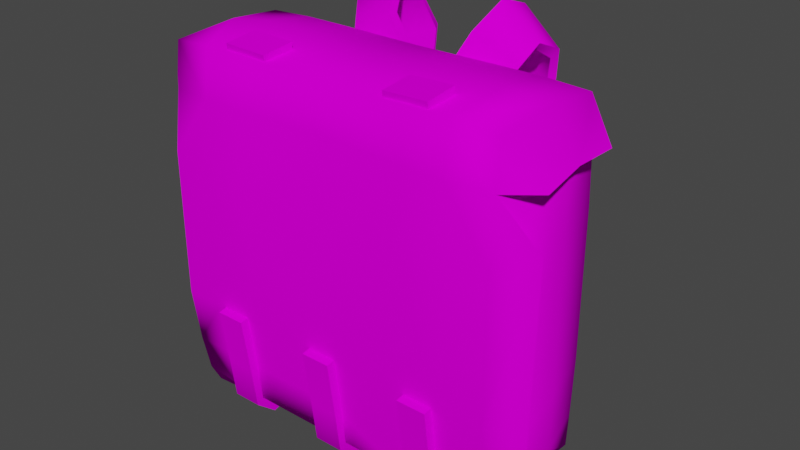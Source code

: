 # Source: prop-knapsack.blend  (saved by Blender 3.6.11; exported with 4.5.12 LTS)
import bpy
from mathutils import Matrix  # noqa: F401  (used for matrix-valued properties, if any)

bpy.ops.wm.read_factory_settings(use_empty=True)
scene = bpy.context.scene
scene.name = 'Scene'

# ---- collections
col_collection = bpy.data.collections.new('Collection'); scene.collection.children.link(col_collection)

# ---- images (referenced by path relative to the original .blend; pixels are not part of the script)
import os
ASSET_DIR = os.environ.get("B2B_ASSET_DIR", "")  # directory of the original .blend (textures are referenced by path, not embedded)
HERE = os.path.dirname(os.path.abspath(__file__))  # packed textures are extracted next to this script under _unpacked/

def load_image(name, relpath, width, height, colorspace="sRGB"):
    """Load a texture the original file referenced (path relative to the .blend, or extracted next to this script)."""
    p = next((c for c in (os.path.join(HERE, relpath), os.path.join(ASSET_DIR, relpath)) if relpath and os.path.exists(c)), "")
    if p:
        img = bpy.data.images.load(p, check_existing=True)
        img.name = name
    else:  # same state as the original file: an image datablock whose file is absent (Cycles renders it pink)
        img = bpy.data.images.new(name, width, height)
        img.source = "FILE"
        img.filepath = "//" + (relpath or name)
    img.colorspace_settings.name = colorspace
    return img
img_cloth_2_png = load_image('cloth-2.png', 'cloth-2.png', 1024, 1024, 'sRGB')
img_leather_strip_png = load_image('leather-strip.png', 'leather-strip.png', 1024, 1024, 'sRGB')
img_metal_light_png = load_image('metal-light.png', 'metal-light.png', 1024, 1024, 'sRGB')

# ---- materials (node trees are filled in below, after node groups)
mat_fabric_2 = bpy.data.materials.new('fabric 2')
mat_fabric_2.alpha_threshold = 0.0
mat_fabric_2.use_backface_culling = True
mat_fabric_2.roughness = 0.5
mat_fabric_2.line_color = (0.0, 0.0, 0.0, 1.0)
mat_leather = bpy.data.materials.new('leather')
mat_leather.alpha_threshold = 0.0
mat_leather.use_backface_culling = True
mat_leather.roughness = 0.5
mat_leather.line_color = (0.0, 0.0, 0.0, 1.0)
mat_metal = bpy.data.materials.new('metal')
mat_metal.alpha_threshold = 0.0
mat_metal.use_backface_culling = True
mat_metal.roughness = 0.5
mat_metal.line_color = (0.0, 0.0, 0.0, 1.0)

# ---- material node trees
mat_fabric_2.use_nodes = True; mat_fabric_2.node_tree.nodes.clear()
_N = mat_fabric_2.node_tree.nodes; _L = mat_fabric_2.node_tree.links
n0 = _N.new('ShaderNodeOutputMaterial'); n0.name = 'Material Output'; n0.location = (300, 300)
n1 = _N.new('ShaderNodeBsdfPrincipled'); n1.name = 'Principled BSDF'; n1.location = (10, 300)
n1.distribution = 'GGX'
n1.subsurface_method = 'RANDOM_WALK_SKIN'
n1.inputs[2].default_value = 1.0
n1.inputs[3].default_value = 1.45
n1.inputs[13].default_value = 0.0
n1.inputs[27].default_value = (0.0, 0.0, 0.0, 1.0)
n1.inputs[28].default_value = 1.0
n2 = _N.new('ShaderNodeTexImage'); n2.name = 'Image Texture'; n2.location = (-280, 280)
n2.image = img_cloth_2_png
_L.new(n1.outputs[0], n0.inputs[0])
_L.new(n2.outputs[0], n1.inputs[0])
n0.is_active_output = True
mat_leather.use_nodes = True; mat_leather.node_tree.nodes.clear()
_N = mat_leather.node_tree.nodes; _L = mat_leather.node_tree.links
n0 = _N.new('ShaderNodeOutputMaterial'); n0.name = 'Material Output'; n0.location = (300, 300)
n1 = _N.new('ShaderNodeBsdfPrincipled'); n1.name = 'Principled BSDF'; n1.location = (10, 300)
n1.distribution = 'GGX'
n1.subsurface_method = 'RANDOM_WALK_SKIN'
n1.inputs[2].default_value = 1.0
n1.inputs[3].default_value = 1.45
n1.inputs[13].default_value = 0.0
n1.inputs[27].default_value = (0.0, 0.0, 0.0, 1.0)
n1.inputs[28].default_value = 1.0
n2 = _N.new('ShaderNodeTexImage'); n2.name = 'Image Texture'; n2.location = (-280, 280)
n2.image = img_leather_strip_png
_L.new(n1.outputs[0], n0.inputs[0])
_L.new(n2.outputs[0], n1.inputs[0])
n0.is_active_output = True
mat_metal.use_nodes = True; mat_metal.node_tree.nodes.clear()
_N = mat_metal.node_tree.nodes; _L = mat_metal.node_tree.links
n0 = _N.new('ShaderNodeOutputMaterial'); n0.name = 'Material Output'; n0.location = (300, 300)
n1 = _N.new('ShaderNodeBsdfPrincipled'); n1.name = 'Principled BSDF'; n1.location = (10, 300)
n1.distribution = 'GGX'
n1.subsurface_method = 'RANDOM_WALK_SKIN'
n1.inputs[2].default_value = 1.0
n1.inputs[3].default_value = 1.45
n1.inputs[13].default_value = 0.0
n1.inputs[27].default_value = (0.0, 0.0, 0.0, 1.0)
n1.inputs[28].default_value = 1.0
n2 = _N.new('ShaderNodeTexImage'); n2.name = 'Image Texture'; n2.location = (-280, 280)
n2.image = img_metal_light_png
_L.new(n1.outputs[0], n0.inputs[0])
_L.new(n2.outputs[0], n1.inputs[0])
n0.is_active_output = True

# ---- world
world_world = bpy.data.worlds.new('World'); scene.world = world_world
world_world.use_nodes = True; world_world.node_tree.nodes.clear()
_N = world_world.node_tree.nodes; _L = world_world.node_tree.links
n0 = _N.new('ShaderNodeOutputWorld'); n0.name = 'World Output'; n0.location = (300, 300)
n1 = _N.new('ShaderNodeBackground'); n1.name = 'Background'; n1.location = (10, 300)
n1.inputs[0].default_value = (0.05088, 0.05088, 0.05088, 1.0)
_L.new(n1.outputs[0], n0.inputs[0])
n0.is_active_output = True
world_world.color = (0.05088, 0.05088, 0.05088)
world_world.use_sun_shadow = False
world_world.sun_shadow_jitter_overblur = 0.0

# ---- meshes
me_prop_knapsack = bpy.data.meshes.new('prop-knapsack')
me_prop_knapsack.from_pydata([(-0.4, -0.15, 0.4), (0.4, -0.15, 0.4), (-0.4, -0.161, 0.3), (0.4, -0.161, 0.3), (-0.4673, -0.1064, 0.3), (-0.4543, 0.1191, 0.3065), (0.4673, -0.1064, 0.3), (0.4543, 0.1191, 0.3065), (0.4469, -0.07479, -0.3953), (-0.4492, -0.08081, 0.1645), (0.4492, -0.08081, 0.1645), (-0.4, -0.117, -0.4459), (0.4, -0.117, -0.4459), (-0.4469, -0.07479, -0.3953), (-0.4, -0.008728, -0.4128), (0.4, -0.008728, -0.4128), (-0.4398, 0.001658, 0.3), (0.4613, -0.001892, 0.3154), (-0.4, 0.001658, 0.4096), (0.4, 0.001658, 0.4096), (-0.4613, -0.001892, 0.3154), (0.4398, 0.001658, 0.3), (-0.4463, -0.09005, -0.3087), (-0.4398, 0.001658, -0.3087), (0.4398, 0.001658, -0.3087), (0.4463, -0.09005, -0.3087), (0.4, -0.161, -0.3087), (-0.4, -0.161, -0.3087), (0.4, -0.1794, 0.1645), (0.4, -0.1794, -0.1753), (0.4398, 0.001658, 0.1645), (0.4398, 0.001658, -0.1753), (-0.4, -0.1794, -0.1753), (-0.4, -0.1794, 0.1645), (0.4514, -0.09703, -0.1753), (-0.4398, 0.001658, 0.1645), (-0.4398, 0.001658, -0.1753), (-0.4514, -0.09703, -0.1753), (-0.3021, -0.1737, 0.3016), (-0.3021, -0.15, -0.4), (-0.3021, 0.1651, -0.1753), (-0.3021, -0.1589, 0.4093), (-0.3021, 0.1574, -0.3087), (-0.3021, -0.1921, 0.1654), (-0.3021, -0.1794, -0.1753), (-0.3021, 0.1651, 0.1645), (-0.3021, 0.1574, 0.3), (-0.3021, -0.161, -0.3087), (-0.3021, 0.001667, 0.4224), (-0.3228, -0.008728, -0.4083), (-0.3228, -0.117, -0.4414), (0.2994, 0.1651, 0.1645), (0.2994, 0.1574, 0.3), (0.2994, 0.1651, -0.1753), (0.2994, -0.1589, 0.4093), (0.2994, 0.1574, -0.3087), (0.2994, -0.161, -0.3087), (0.2994, -0.1921, 0.1654), (0.3201, -0.008728, -0.4083), (0.3201, -0.117, -0.4414), (0.2994, 0.001667, 0.4224), (0.2994, -0.15, -0.4), (0.2994, -0.1737, 0.3016), (0.2994, -0.1794, -0.1753), (0.1994, 0.1651, 0.1645), (0.1994, 0.1651, -0.1753), (0.2083, -0.004274, -0.3995), (0.1994, -0.1589, 0.4093), (0.2083, -0.1125, -0.4325), (0.1994, 0.1574, -0.3087), (0.1994, -0.161, -0.3087), (0.1994, -0.1921, 0.1654), (0.1994, -0.15, -0.4), (0.1994, 0.001667, 0.4224), (0.1994, -0.1794, -0.1753), (0.1994, -0.1737, 0.3016), (0.1994, 0.1574, 0.3), (-0.1979, 0.001667, 0.4224), (-0.1979, -0.1794, -0.1753), (-0.1979, 0.1574, 0.3), (-0.2067, -0.004274, -0.3995), (-0.1979, -0.1737, 0.3016), (-0.1979, 0.1651, 0.1645), (-0.1979, 0.1651, -0.1753), (-0.1979, -0.15, -0.4), (-0.1979, -0.1589, 0.4093), (-0.2067, -0.1125, -0.4325), (-0.1979, 0.1574, -0.3087), (-0.1979, -0.161, -0.3087), (-0.1979, -0.1921, 0.1654), (0.0007706, 0.1574, 0.3), (0.0007705, 0.001658, 0.4096), (0.0007705, -0.1794, -0.1753), (0.0007705, -0.161, 0.3), (0.0007705, 0.1651, 0.1645), (0.0007705, 0.1651, -0.1753), (0.0007705, -0.15, 0.4), (0.0007705, 0.1574, -0.3087), (0.0007705, -0.161, -0.3087), (0.0007705, -0.1794, 0.1645), (-0.3883, -0.1514, -0.3884), (-0.3766, 0.1519, -0.3767), (-0.3766, 0.1266, -0.4), (-0.4062, 0.127, -0.3858), (-0.3766, 0.1517, 0.3767), (-0.4015, 0.1264, 0.399), (0.3883, -0.1514, -0.3884), (0.4, 0.1269, 0.399), (0.3766, 0.1517, 0.3767), (-0.3766, 0.1574, 0.3), (-0.406, 0.134, 0.3), (0.406, 0.134, 0.3), (0.3766, 0.1574, 0.3), (0.3766, 0.1266, -0.4), (0.3766, 0.1519, -0.3767), (0.4062, 0.127, -0.3858), (-0.4061, 0.1336, -0.3087), (-0.3766, 0.1574, -0.3087), (0.4061, 0.1336, -0.3087), (0.3766, 0.1574, -0.3087), (-0.3766, 0.1651, 0.1645), (-0.4057, 0.1416, 0.1645), (-0.4058, 0.1414, -0.1753), (-0.3766, 0.1651, -0.1753), (0.4057, 0.1416, 0.1645), (0.3766, 0.1651, 0.1645), (0.3766, 0.1651, -0.1753), (0.4058, 0.1414, -0.1753), (-0.3021, 0.1269, 0.4035), (-0.3021, 0.1517, 0.3767), (-0.3021, 0.1519, -0.3767), (-0.3021, 0.1266, -0.4), (0.2994, 0.1517, 0.3767), (0.2994, 0.1269, 0.4035), (0.2994, 0.1266, -0.4), (0.2994, 0.1519, -0.3767), (0.1994, 0.1517, 0.3767), (0.1994, 0.1269, 0.4035), (0.1994, 0.1266, -0.4), (0.1994, 0.1519, -0.3767), (-0.1979, 0.1269, 0.4035), (-0.1979, 0.1517, 0.3767), (-0.1979, 0.1519, -0.3767), (-0.1979, 0.1266, -0.4), (0.0007706, 0.1517, 0.3767), (0.0007706, 0.1267, 0.4015), (0.0007705, 0.1519, -0.3767), (0.0007705, 0.1266, -0.4), (0.0007705, -0.15, -0.4), (0.0007706, -0.004274, -0.3995), (0.0007706, -0.1125, -0.4284), (0.03504, -0.1794, -0.1753), (-0.0335, -0.1794, -0.1753), (0.03504, -0.1608, -0.3088), (-0.0335, -0.1608, -0.3088), (0.03504, -0.1506, -0.4), (-0.0335, -0.1506, -0.4), (0.03504, -0.1135, -0.4273), (-0.0335, -0.1135, -0.4273), (0.03504, -0.0002086, -0.3993), (-0.0335, -0.0002086, -0.3993), (0.03504, 0.05965, -0.4146), (-0.0335, 0.05965, -0.4146), (0.01816, 0.09174, -0.438), (-0.01662, 0.09174, -0.438), (0.03504, -0.1992, -0.1781), (-0.0335, -0.1992, -0.1781), (0.03504, -0.1807, -0.3112), (-0.0335, -0.1807, -0.3112), (0.03504, -0.1679, -0.4101), (-0.0335, -0.1679, -0.4101), (0.03504, -0.1174, -0.4469), (-0.0335, -0.1174, -0.4469), (0.03504, 0.00198, -0.4192), (-0.0335, 0.00198, -0.4192), (0.03504, 0.0504, -0.4323), (-0.0335, 0.0504, -0.4323), (0.01816, 0.08059, -0.4546), (-0.01662, 0.08059, -0.4546), (-0.0374, -0.002608, -0.4269), (0.03668, -0.002608, -0.4269), (-0.04447, -0.01261, -0.4272), (0.04375, -0.01261, -0.4272), (-0.0374, -0.01423, -0.4154), (0.03668, -0.01423, -0.4154), (-0.0374, 0.02425, -0.4037), (0.03668, 0.02425, -0.4037), (-0.04447, 0.02097, -0.3988), (0.04375, 0.02097, -0.3988), (-0.0374, 0.01632, -0.3935), (0.03668, 0.01632, -0.3935), (0.008236, 0.02073, -0.4081), (-0.0003589, 0.01537, -0.4045), (-0.0003589, 0.0261, -0.4116), (-0.008954, 0.02073, -0.4081), (0.008187, 0.0007426, -0.4381), (-0.0003589, -0.004772, -0.4344), (-0.0003589, 0.006286, -0.4417), (-0.008905, 0.0007426, -0.4381), (-0.0003589, -0.002409, -0.4432), (0.2496, -0.002409, -0.4432), (0.2411, 0.0007426, -0.4381), (0.2496, 0.006286, -0.4417), (0.2496, -0.004772, -0.4344), (0.2582, 0.0007426, -0.4381), (0.241, 0.02073, -0.4081), (0.2496, 0.0261, -0.4116), (0.2496, 0.01537, -0.4045), (0.2582, 0.02073, -0.4081), (0.2867, 0.01632, -0.3935), (0.2126, 0.01632, -0.3935), (0.2938, 0.02097, -0.3988), (0.2055, 0.02097, -0.3988), (0.2867, 0.02425, -0.4037), (0.2126, 0.02425, -0.4037), (0.2867, -0.01423, -0.4154), (0.2126, -0.01423, -0.4154), (0.2938, -0.01261, -0.4272), (0.2055, -0.01261, -0.4272), (0.2867, -0.002608, -0.4269), (0.2126, -0.002608, -0.4269), (0.2334, 0.08059, -0.4546), (0.2682, 0.08059, -0.4546), (0.2165, 0.0504, -0.4323), (0.285, 0.0504, -0.4323), (0.2165, 0.00198, -0.4192), (0.285, 0.00198, -0.4192), (0.2165, -0.1174, -0.4531), (0.2165, 0.05965, -0.4146), (0.285, 0.05965, -0.4146), (0.2165, -0.0002086, -0.3993), (0.285, -0.0002086, -0.3993), (0.2165, -0.1135, -0.4335), (0.285, -0.1163, -0.4373), (0.2165, -0.1506, -0.4), (0.285, -0.1506, -0.4), (0.2165, -0.1608, -0.3088), (0.285, -0.1608, -0.3088), (0.2165, -0.1794, -0.1753), (0.285, -0.1794, -0.1753), (0.285, -0.1202, -0.4569), (0.2165, -0.1679, -0.4101), (0.285, -0.1679, -0.4101), (0.2165, -0.1807, -0.3112), (0.285, -0.1807, -0.3112), (0.2165, -0.1992, -0.1781), (0.285, -0.1992, -0.1781), (0.2334, 0.09174, -0.438), (0.2682, 0.09174, -0.438), (-0.2496, -0.002409, -0.4432), (-0.2411, 0.0007426, -0.4381), (-0.2496, 0.006286, -0.4417), (-0.2496, -0.004772, -0.4344), (-0.2582, 0.0007426, -0.4381), (-0.241, 0.02073, -0.4081), (-0.2496, 0.0261, -0.4116), (-0.2496, 0.01537, -0.4045), (-0.2582, 0.02073, -0.4081), (-0.2867, 0.01632, -0.3935), (-0.2126, 0.01632, -0.3935), (-0.2938, 0.02097, -0.3988), (-0.2055, 0.02097, -0.3988), (-0.2867, 0.02425, -0.4037), (-0.2126, 0.02425, -0.4037), (-0.2867, -0.01423, -0.4154), (-0.2126, -0.01423, -0.4154), (-0.2938, -0.01261, -0.4272), (-0.2055, -0.01261, -0.4272), (-0.2867, -0.002608, -0.4269), (-0.2126, -0.002608, -0.4269), (-0.2334, 0.08059, -0.4546), (-0.2682, 0.08059, -0.4546), (-0.2165, 0.0504, -0.4323), (-0.285, 0.0504, -0.4323), (-0.2165, 0.00198, -0.4192), (-0.285, 0.00198, -0.4192), (-0.2165, -0.1174, -0.4531), (-0.2165, 0.05965, -0.4146), (-0.285, 0.05965, -0.4146), (-0.2165, -0.0002086, -0.3993), (-0.285, -0.0002086, -0.3993), (-0.2165, -0.1135, -0.4335), (-0.285, -0.1163, -0.4373), (-0.2165, -0.1506, -0.4), (-0.285, -0.1506, -0.4), (-0.2165, -0.1608, -0.3088), (-0.285, -0.1608, -0.3088), (-0.2165, -0.1794, -0.1753), (-0.285, -0.1794, -0.1753), (-0.285, -0.1202, -0.4569), (-0.2165, -0.1679, -0.4101), (-0.285, -0.1679, -0.4101), (-0.2165, -0.1807, -0.3112), (-0.285, -0.1807, -0.3112), (-0.2165, -0.1992, -0.1781), (-0.285, -0.1992, -0.1781), (-0.2334, 0.09174, -0.438), (-0.2682, 0.09174, -0.438), (0.2494, -0.07606, 0.4128), (0.1478, -0.07526, 0.409), (0.2491, -0.1526, 0.4047), (0.1475, -0.1518, 0.4009), (0.2486, -0.07816, 0.4327), (0.147, -0.07735, 0.4289), (0.2483, -0.1547, 0.4246), (0.1467, -0.1539, 0.4208), (-0.2494, -0.07606, 0.4128), (-0.1478, -0.07526, 0.409), (-0.2491, -0.1526, 0.4047), (-0.1475, -0.1518, 0.4009), (-0.2486, -0.07816, 0.4327), (-0.147, -0.07735, 0.4289), (-0.2483, -0.1547, 0.4246), (-0.1467, -0.1539, 0.4208), (0.03504, -0.0002086, -0.3993), (-0.0335, -0.0002086, -0.3993), (0.03504, 0.05965, -0.399), (-0.0335, 0.05965, -0.399), (0.2165, 0.05965, -0.399), (0.285, 0.05965, -0.399), (0.2165, -0.0002086, -0.3993), (0.285, -0.0002086, -0.3993), (-0.2165, 0.05965, -0.399), (-0.285, 0.05965, -0.399), (-0.2165, -0.0002086, -0.3993), (-0.285, -0.0002086, -0.3993), (0.285, 0.1189, -0.4146), (0.2165, 0.1189, -0.4146), (-0.0335, 0.1189, -0.4146), (0.03504, 0.1189, -0.4146), (-0.285, 0.1189, -0.4146), (-0.2165, 0.1189, -0.4146), (0.285, 0.1189, -0.399), (0.2165, 0.1189, -0.399), (-0.0335, 0.1189, -0.399), (0.03504, 0.1189, -0.399), (-0.285, 0.1189, -0.399), (-0.2165, 0.1189, -0.399), (-0.1102, 0.1592, 0.2334), (-0.1102, 0.1791, 0.2334), (0.0007706, 0.1575, 0.2792), (0.1118, 0.1597, 0.2334), (0.0007706, 0.1628, 0.0665), (0.1118, 0.1797, 0.2334), (0.0007706, 0.1828, 0.0665), (-0.1035, 0.1615, 0.4424), (-0.0986, 0.1799, 0.4383), (-0.203, 0.1905, 0.3821), (-0.2088, 0.1719, 0.3863), (-0.1176, 0.3419, 0.3724), (-0.1082, 0.3242, 0.3677), (-0.2157, 0.2673, 0.3362), (-0.2254, 0.2852, 0.3409), (-0.1066, 0.2973, 0.1198), (-0.09856, 0.2799, 0.125), (-0.2094, 0.2218, 0.1164), (-0.2176, 0.2388, 0.1112), (-0.09304, 0.2802, -0.14), (-0.1271, 0.2671, -0.1787), (-0.121, 0.2486, -0.1742), (-0.08668, 0.2618, -0.1355), (-0.2034, 0.2177, -0.1363), (-0.1666, 0.232, -0.1747), (-0.1728, 0.2504, -0.1792), (-0.2098, 0.2361, -0.1407), (-0.1385, 0.2914, 0.477), (-0.1339, 0.2201, 0.5007), (-0.122, 0.2262, 0.484), (-0.1258, 0.2836, 0.4592), (-0.2186, 0.2135, 0.4171), (-0.2241, 0.2608, 0.3889), (-0.2318, 0.2072, 0.4343), (-0.2369, 0.2717, 0.4076), (-0.1203, 0.2507, -0.1151), (-0.1707, 0.2317, -0.1154), (-0.1194, 0.2495, -0.1721), (-0.1699, 0.2309, -0.1729), (-0.1133, 0.232, -0.1147), (-0.1637, 0.213, -0.1151), (-0.1125, 0.231, -0.1756), (-0.1631, 0.2124, -0.1763), (-0.1804, 0.2548, -0.2416), (-0.1299, 0.2735, -0.241), (-0.1735, 0.2362, -0.2441), (-0.123, 0.2549, -0.2435), (-0.1851, 0.2646, -0.3351), (-0.1341, 0.2817, -0.3327), (-0.1794, 0.2466, -0.3284), (-0.1284, 0.2637, -0.326), (-0.175, 0.225, -0.4055), (-0.1226, 0.2365, -0.4104), (-0.1715, 0.217, -0.3875), (-0.1191, 0.2285, -0.3924), (-0.1634, 0.1296, -0.4393), (-0.1122, 0.1434, -0.4485), (-0.1598, 0.1292, -0.4196), (-0.1086, 0.143, -0.4288), (-0.1543, 0.02346, -0.4192), (-0.1004, 0.02355, -0.4197), (-0.1541, 0.023, -0.3992), (-0.1002, 0.02309, -0.3997), (-0.1542, -0.01132, -0.3973), (-0.1004, -0.01122, -0.3978), (0.0007706, 0.1775, 0.2792), (0.1118, 0.1592, 0.2334), (0.1118, 0.1791, 0.2334), (0.1051, 0.1615, 0.4424), (0.1001, 0.1799, 0.4383), (0.2045, 0.1905, 0.3821), (0.2103, 0.1719, 0.3863), (0.1192, 0.3419, 0.3724), (0.1097, 0.3242, 0.3677), (0.2172, 0.2673, 0.3362), (0.2269, 0.2852, 0.3409), (0.1081, 0.2973, 0.1198), (0.1001, 0.2799, 0.125), (0.211, 0.2218, 0.1164), (0.2191, 0.2388, 0.1112), (0.09459, 0.2802, -0.14), (0.1287, 0.2671, -0.1787), (0.1226, 0.2486, -0.1742), (0.08822, 0.2618, -0.1355), (0.205, 0.2177, -0.1363), (0.1682, 0.232, -0.1747), (0.1743, 0.2504, -0.1792), (0.2114, 0.2361, -0.1407), (0.1401, 0.2914, 0.477), (0.1354, 0.2201, 0.5007), (0.1236, 0.2262, 0.484), (0.1273, 0.2836, 0.4592), (0.2201, 0.2135, 0.4171), (0.2257, 0.2608, 0.3889), (0.2333, 0.2072, 0.4343), (0.2385, 0.2717, 0.4076), (0.1219, 0.2507, -0.1151), (0.1723, 0.2317, -0.1154), (0.1209, 0.2495, -0.1721), (0.1714, 0.2309, -0.1729), (0.1148, 0.232, -0.1147), (0.1652, 0.213, -0.1151), (0.1141, 0.231, -0.1756), (0.1646, 0.2124, -0.1763), (0.1819, 0.2548, -0.2416), (0.1314, 0.2735, -0.241), (0.175, 0.2362, -0.2441), (0.1245, 0.2549, -0.2435), (0.1866, 0.2646, -0.3351), (0.1356, 0.2817, -0.3327), (0.1809, 0.2466, -0.3284), (0.1299, 0.2637, -0.326), (0.1765, 0.225, -0.4055), (0.1241, 0.2365, -0.4104), (0.1731, 0.217, -0.3875), (0.1207, 0.2285, -0.3924), (0.165, 0.1296, -0.4393), (0.1137, 0.1434, -0.4485), (0.1613, 0.1292, -0.4196), (0.1101, 0.143, -0.4288), (0.1558, 0.02346, -0.4192), (0.102, 0.02355, -0.4197), (0.1556, 0.023, -0.3992), (0.1018, 0.02309, -0.3997), (0.1558, -0.01132, -0.3973), (0.1019, -0.01122, -0.3978)], [(340, 341)], [(0, 18, 16), (24, 26, 106), (111, 107, 21), (3, 1, 54, 62), (121, 35, 16, 110), (61, 59, 12, 106), (135, 55, 119, 114), (48, 128, 105, 18), (27, 22, 13, 100), (0, 18, 20, 4), (107, 19, 21), (2, 9, 33), (8, 106, 12), (115, 24, 106), (100, 27, 23), (100, 13, 11), (8, 12, 15), (11, 13, 14), (11, 14, 49, 50), (21, 19, 1), (101, 117, 42, 130), (17, 19, 1, 6), (109, 104, 129, 46), (106, 26, 56, 61), (39, 47, 27, 100), (16, 18, 105), (19, 60, 54, 1), (26, 24, 31, 29), (119, 55, 53, 126), (23, 27, 32, 36), (27, 47, 44, 32), (45, 40, 123, 120), (103, 100, 23), (24, 118, 127, 31), (26, 25, 34, 29), (102, 131, 39, 100), (52, 132, 108, 112), (107, 133, 60, 19), (3, 21, 1), (20, 18, 105, 5), (2, 0, 16), (33, 9, 37, 32), (32, 37, 22, 27), (29, 34, 10, 28), (28, 10, 3), (29, 31, 30, 28), (28, 30, 21, 3), (126, 53, 51, 125), (46, 45, 120, 109), (77, 140, 128, 48), (115, 118, 24), (36, 32, 33, 35), (35, 33, 2, 16), (31, 127, 124, 30), (30, 124, 111, 21), (32, 44, 43, 33), (33, 43, 38, 2), (39, 50, 86, 84), (125, 51, 52, 112), (38, 43, 89, 81), (116, 23, 36, 122), (110, 16, 105), (122, 36, 35, 121), (43, 44, 78, 89), (76, 136, 132, 52), (41, 48, 18, 0), (44, 47, 88, 78), (130, 42, 87, 142), (50, 49, 80, 86), (23, 116, 103), (39, 131, 143, 84), (38, 41, 0, 2), (62, 57, 28, 3), (57, 63, 29, 28), (107, 19, 17, 7), (54, 60, 73, 67), (51, 53, 65, 64), (62, 54, 67, 75), (61, 56, 70, 72), (52, 51, 64, 76), (106, 8, 25, 26), (63, 56, 26, 29), (59, 58, 15, 12), (40, 42, 117, 123), (72, 138, 134, 61), (53, 55, 69, 65), (61, 134, 113, 106), (75, 71, 57, 62), (71, 74, 63, 57), (60, 133, 137, 73), (94, 95, 83, 82), (148, 98, 88, 84), (79, 141, 144, 90), (139, 69, 55, 135), (74, 70, 56, 63), (68, 66, 58, 59), (73, 137, 145, 91), (96, 91, 77, 85), (93, 96, 85, 81), (90, 94, 82, 79), (95, 97, 87, 83), (72, 68, 59, 61), (142, 87, 97, 146), (84, 88, 47, 39), (85, 77, 48, 41), (79, 82, 45, 46), (146, 97, 69, 139), (92, 98, 70, 74), (150, 149, 66, 68), (91, 145, 140, 77), (82, 83, 40, 45), (46, 129, 141, 79), (148, 150, 68, 72), (93, 99, 71, 75), (81, 85, 41, 38), (99, 92, 74, 71), (148, 147, 138, 72), (83, 87, 42, 40), (89, 78, 92, 99), (81, 89, 99, 93), (78, 88, 98, 92), (65, 69, 97, 95), (76, 64, 94, 90), (75, 67, 96, 93), (67, 73, 91, 96), (90, 144, 136, 76), (64, 65, 95, 94), (101, 102, 103), (113, 114, 115), (117, 101, 103, 116), (133, 107, 108, 132), (104, 109, 110, 105), (107, 111, 112, 108), (106, 113, 115), (123, 117, 116, 122), (127, 118, 119, 126), (109, 120, 121, 110), (120, 123, 122, 121), (111, 124, 125, 112), (124, 127, 126, 125), (102, 100, 103), (131, 102, 101, 130), (118, 115, 114, 119), (105, 128, 129, 104), (143, 131, 130, 142), (137, 133, 132, 136), (113, 134, 135, 114), (145, 137, 136, 144), (134, 138, 139, 135), (128, 140, 141, 129), (147, 143, 142, 146), (140, 145, 144, 141), (138, 147, 146, 139), (100, 11, 50, 39), (0, 4, 2), (1, 3, 6), (84, 143, 147, 148), (72, 70, 98, 148), (86, 80, 149, 150), (84, 86, 150, 148), (165, 166, 168, 167), (167, 168, 170, 169), (169, 170, 172, 171), (171, 172, 174, 173), (173, 174, 176, 175), (175, 176, 178, 177), (151, 152, 166, 165), (161, 159, 173, 175), (156, 158, 172, 170), (164, 163, 177, 178), (157, 155, 169, 171), (152, 154, 168, 166), (162, 164, 178, 176), (153, 151, 165, 167), (163, 161, 175, 177), (158, 160, 174, 172), (159, 157, 171, 173), (154, 156, 170, 168), (155, 153, 167, 169), (160, 162, 176, 174), (179, 180, 182, 181), (181, 182, 184, 183), (181, 183, 189, 187), (183, 184, 190, 189), (182, 180, 186, 188), (180, 179, 185, 186), (184, 182, 188, 190), (179, 181, 187, 185), (198, 199, 196), (192, 194, 198, 196), (193, 191, 195, 197), (194, 193, 197, 198), (191, 192, 196, 195), (195, 199, 197), (197, 199, 198), (196, 199, 195), (218, 217, 215, 216), (220, 219, 217, 218), (230, 228, 223, 225), (235, 237, 244, 242), (236, 234, 241, 243), (231, 233, 240, 226), (203, 200, 204), (215, 217, 211, 209), (207, 205, 201, 203), (218, 216, 210, 212), (206, 208, 204, 202), (204, 200, 202), (216, 215, 209, 210), (202, 200, 201), (217, 219, 213, 211), (220, 218, 212, 214), (201, 200, 203), (205, 206, 202, 201), (208, 207, 203, 204), (219, 220, 214, 213), (239, 238, 245, 246), (240, 227, 225, 226), (242, 241, 227, 240), (246, 245, 243, 244), (226, 225, 223, 224), (229, 231, 226, 224), (244, 243, 241, 242), (224, 223, 221, 222), (247, 248, 222, 221), (237, 239, 246, 244), (232, 230, 225, 227), (228, 247, 221, 223), (248, 229, 224, 222), (238, 236, 243, 245), (234, 232, 227, 241), (233, 235, 242, 240), (267, 265, 264, 266), (269, 267, 266, 268), (279, 274, 272, 277), (284, 291, 293, 286), (285, 292, 290, 283), (280, 275, 289, 282), (252, 253, 249), (264, 258, 260, 266), (256, 252, 250, 254), (267, 261, 259, 265), (255, 251, 253, 257), (253, 251, 249), (265, 259, 258, 264), (251, 250, 249), (266, 260, 262, 268), (269, 263, 261, 267), (250, 252, 249), (254, 250, 251, 255), (257, 253, 252, 256), (268, 262, 263, 269), (288, 295, 294, 287), (289, 275, 274, 276), (291, 289, 276, 290), (295, 293, 292, 294), (275, 273, 272, 274), (278, 273, 275, 280), (293, 291, 290, 292), (273, 271, 270, 272), (296, 270, 271, 297), (286, 293, 295, 288), (281, 276, 274, 279), (277, 272, 270, 296), (297, 271, 273, 278), (287, 294, 292, 285), (283, 290, 276, 281), (282, 289, 291, 284), (302, 303, 305, 304), (299, 301, 305, 303), (298, 299, 303, 302), (300, 298, 302, 304), (301, 300, 304, 305), (310, 312, 313, 311), (307, 311, 313, 309), (306, 310, 311, 307), (308, 312, 310, 306), (309, 313, 312, 308), (229, 248, 247, 228), (163, 164, 162, 161), (278, 277, 296, 297), (231, 229, 319, 321), (278, 280, 325, 323), (162, 160, 315, 317), (228, 318, 333, 327), (159, 161, 316, 314), (228, 230, 320, 318), (229, 228, 327, 326), (279, 277, 322, 324), (326, 327, 333, 332), (329, 328, 334, 335), (331, 330, 336, 337), (162, 317, 334, 328), (161, 162, 328, 329), (322, 277, 331, 337), (319, 229, 326, 332), (316, 161, 329, 335), (277, 278, 330, 331), (278, 323, 336, 330), (338, 339, 344, 342), (341, 342, 344, 343), (339, 403, 344), (343, 344, 403), (372, 365, 349, 352), (403, 346, 345, 340), (339, 347, 346, 403), (338, 348, 347, 339), (340, 345, 348, 338), (345, 346, 367, 366), (347, 348, 371, 369), (370, 372, 352, 351), (352, 349, 353, 356), (348, 345, 366, 371), (368, 370, 351, 350), (346, 347, 369, 367), (350, 351, 355, 354), (351, 352, 356, 355), (349, 350, 354, 353), (364, 357, 358, 363), (358, 359, 362, 363), (360, 361, 362, 359), (355, 356, 364, 361), (359, 358, 357, 360), (363, 362, 361, 364), (353, 354, 360, 357), (354, 355, 361, 360), (356, 353, 357, 364), (368, 365, 366, 367), (370, 368, 367, 369), (372, 370, 369, 371), (365, 372, 371, 366), (365, 368, 350, 349), (378, 380, 379, 377), (373, 377, 379, 375), (374, 378, 377, 373), (376, 380, 378, 374), (380, 376, 381, 383), (382, 384, 388, 386), (379, 380, 383, 384), (376, 375, 382, 381), (375, 379, 384, 382), (387, 385, 389, 391), (381, 382, 386, 385), (383, 381, 385, 387), (384, 383, 387, 388), (390, 392, 396, 394), (388, 387, 391, 392), (386, 388, 392, 390), (385, 386, 390, 389), (393, 394, 398, 397), (389, 390, 394, 393), (391, 389, 393, 395), (392, 391, 395, 396), (398, 400, 402), (395, 393, 397, 399), (396, 395, 399, 400), (394, 396, 400, 398), (397, 398, 402, 401), (397, 401, 399), (433, 413, 410, 426), (403, 340, 406, 407), (405, 403, 407, 408), (404, 405, 408, 409), (340, 404, 409, 406), (406, 427, 428, 407), (408, 430, 432, 409), (431, 412, 413, 433), (413, 417, 414, 410), (409, 432, 427, 406), (429, 411, 412, 431), (407, 428, 430, 408), (411, 415, 416, 412), (412, 416, 417, 413), (410, 414, 415, 411), (425, 424, 419, 418), (419, 424, 423, 420), (421, 420, 423, 422), (416, 422, 425, 417), (420, 421, 418, 419), (424, 425, 422, 423), (414, 418, 421, 415), (415, 421, 422, 416), (417, 425, 418, 414), (429, 428, 427, 426), (431, 430, 428, 429), (433, 432, 430, 431), (426, 427, 432, 433), (426, 410, 411, 429), (439, 438, 440, 441), (434, 436, 440, 438), (435, 434, 438, 439), (437, 435, 439, 441), (441, 444, 442, 437), (443, 447, 449, 445), (440, 445, 444, 441), (437, 442, 443, 436), (436, 443, 445, 440), (448, 452, 450, 446), (442, 446, 447, 443), (444, 448, 446, 442), (445, 449, 448, 444), (451, 455, 457, 453), (449, 453, 452, 448), (447, 451, 453, 449), (446, 450, 451, 447), (454, 458, 459, 455), (450, 454, 455, 451), (452, 456, 454, 450), (453, 457, 456, 452), (459, 463, 461), (456, 460, 458, 454), (457, 461, 460, 456), (455, 459, 461, 457), (458, 462, 463, 459), (458, 460, 462)])
me_prop_knapsack.polygons.foreach_set('use_smooth', [1, 1, 1, 1, 1, 1, 1, 1, 1, 1, 1, 1, 1, 1, 1, 1, 1, 1, 1, 1, 1, 1, 1, 1, 1, 1, 1, 1, 1, 1, 1, 1, 1, 1, 1, 1, 1, 1, 1, 1, 1, 1, 1, 1, 1, 1, 1, 1, 1, 1, 1, 1, 1, 1, 1, 1, 1, 1, 1, 1, 1, 1, 1, 1, 1, 1, 1, 1, 1, 1, 1, 1, 1, 1, 1, 1, 1, 1, 1, 1, 1, 1, 1, 1, 1, 1, 1, 1, 1, 1, 1, 1, 1, 1, 1, 1, 1, 1, 1, 1, 1, 1, 1, 1, 1, 1, 1, 1, 1, 1, 1, 1, 1, 1, 1, 1, 1, 1, 1, 1, 1, 1, 1, 1, 1, 1, 1, 1, 1, 1, 1, 1, 1, 1, 1, 1, 1, 1, 1, 1, 1, 1, 1, 1, 1, 1, 1, 1, 1, 1, 1, 1, 1, 1, 1, 1, 1, 1, 1, 1, 1, 1, 1, 1, 1, 1, 1, 1, 1, 1, 1, 1, 1, 1, 1, 1, 1, 1, 1, 1, 1, 1, 1, 1, 1, 1, 1, 1, 1, 1, 1, 1, 1, 1, 1, 1, 1, 1, 1, 1, 1, 1, 1, 1, 1, 1, 1, 1, 1, 1, 1, 1, 1, 1, 1, 1, 1, 1, 1, 1, 1, 1, 1, 1, 1, 1, 1, 1, 1, 1, 1, 1, 1, 1, 1, 1, 1, 1, 1, 1, 1, 1, 1, 1, 1, 1, 1, 1, 1, 1, 1, 1, 1, 1, 1, 1, 1, 1, 1, 1, 1, 1, 1, 1, 1, 1, 1, 1, 0, 0, 0, 0, 0, 0, 0, 0, 0, 0, 1, 1, 1, 1, 1, 1, 1, 1, 1, 1, 1, 1, 1, 1, 1, 1, 1, 1, 1, 1, 1, 1, 1, 1, 1, 1, 1, 1, 1, 1, 1, 1, 1, 1, 1, 1, 1, 1, 1, 1, 1, 1, 1, 1, 1, 1, 1, 1, 1, 1, 1, 1, 1, 1, 1, 1, 1, 1, 1, 1, 1, 1, 1, 1, 1, 1, 1, 1, 1, 1, 1, 1, 1, 1, 1, 1, 1, 1, 1, 1, 1, 1, 1, 1, 1, 1, 1, 1, 1, 1, 1, 1, 1, 1, 1, 1, 1, 1, 1, 1, 1, 1, 1, 1, 1, 1, 1, 1, 1, 1, 1, 1, 1, 1, 1, 1, 1, 1, 1, 1, 1, 1, 1, 1, 1, 1, 1, 1, 1, 1, 1, 1, 1, 1, 1, 1, 1])
me_prop_knapsack.polygons.foreach_set('material_index', [0, 0, 0, 0, 0, 0, 0, 0, 0, 0, 0, 0, 0, 0, 0, 0, 0, 0, 0, 0, 0, 0, 0, 0, 0, 0, 0, 0, 0, 0, 0, 0, 0, 0, 0, 0, 0, 0, 0, 0, 0, 0, 0, 0, 0, 0, 0, 0, 0, 0, 0, 0, 0, 0, 0, 0, 0, 0, 0, 0, 0, 0, 0, 0, 0, 0, 0, 0, 0, 0, 0, 0, 0, 0, 0, 0, 0, 0, 0, 0, 0, 0, 0, 0, 0, 0, 0, 0, 0, 0, 0, 0, 0, 0, 0, 0, 0, 0, 0, 0, 0, 0, 0, 0, 0, 0, 0, 0, 0, 0, 0, 0, 0, 0, 0, 0, 0, 0, 0, 0, 0, 0, 0, 0, 0, 0, 0, 0, 0, 0, 0, 0, 0, 0, 0, 0, 0, 0, 0, 0, 0, 0, 0, 0, 0, 0, 0, 0, 0, 0, 0, 0, 0, 0, 0, 0, 0, 0, 0, 0, 1, 1, 1, 1, 1, 1, 1, 1, 1, 1, 1, 1, 1, 1, 1, 1, 1, 1, 1, 1, 2, 2, 2, 2, 2, 2, 2, 2, 2, 2, 2, 2, 2, 2, 2, 2, 2, 2, 1, 1, 1, 1, 2, 2, 2, 2, 2, 2, 2, 2, 2, 2, 2, 2, 2, 2, 1, 1, 1, 1, 1, 1, 1, 1, 1, 1, 1, 1, 1, 1, 1, 1, 2, 2, 1, 1, 1, 1, 2, 2, 2, 2, 2, 2, 2, 2, 2, 2, 2, 2, 2, 2, 1, 1, 1, 1, 1, 1, 1, 1, 1, 1, 1, 1, 1, 1, 1, 1, 1, 1, 1, 1, 1, 1, 1, 1, 1, 1, 1, 1, 1, 1, 1, 1, 1, 1, 1, 1, 1, 1, 1, 1, 1, 1, 1, 1, 1, 1, 1, 1, 1, 1, 1, 1, 1, 1, 1, 1, 1, 1, 1, 1, 1, 1, 1, 1, 1, 1, 1, 1, 1, 1, 1, 1, 1, 1, 1, 1, 1, 1, 1, 1, 1, 1, 1, 1, 1, 1, 1, 1, 1, 1, 1, 1, 1, 1, 1, 1, 1, 1, 1, 1, 1, 1, 1, 1, 1, 1, 1, 1, 1, 1, 1, 1, 1, 1, 1, 1, 1, 1, 1, 1, 1, 1, 1, 1, 1, 1, 1, 1, 1, 1, 1, 1, 1, 1, 1, 1, 1, 1, 1, 1, 1, 1, 1, 1, 1, 1, 1, 1, 1, 1, 1, 1, 1, 1, 1, 1, 1, 1, 1, 1, 1, 1, 1])
_k = set([(151, 165), (152, 166), (161, 162), (161, 329), (162, 328), (165, 166), (165, 167), (166, 168), (167, 169), (168, 170), (169, 171), (170, 172), (171, 173), (172, 174), (173, 175), (174, 176), (175, 177), (176, 178), (177, 178), (221, 222), (221, 223), (222, 224), (223, 225), (224, 226), (225, 227), (226, 240), (227, 241), (228, 229), (228, 327), (229, 326), (238, 245), (239, 246), (240, 242), (241, 243), (242, 244), (243, 245), (244, 246), (245, 246), (270, 271), (270, 272), (271, 273), (272, 274), (273, 275), (274, 276), (275, 289), (276, 290), (277, 278), (277, 331), (278, 330), (287, 294), (288, 295), (289, 291), (290, 292), (291, 293), (292, 294), (293, 295), (294, 295), (326, 327), (326, 332), (327, 333), (328, 329), (328, 334), (329, 335), (330, 331), (330, 336), (331, 337), (338, 348), (339, 344), (339, 347), (340, 345), (340, 403), (340, 406), (342, 344), (343, 344), (345, 366), (346, 367), (346, 403), (347, 369), (348, 371), (349, 353), (349, 365), (350, 354), (350, 368), (351, 355), (351, 370), (352, 356), (352, 372), (353, 357), (354, 360), (355, 361), (356, 364), (357, 358), (358, 363), (359, 360), (359, 362), (361, 362), (363, 364), (365, 366), (367, 368), (369, 370), (371, 372), (373, 377), (374, 378), (375, 382), (376, 381), (377, 378), (377, 379), (378, 380), (379, 384), (380, 383), (381, 385), (382, 386), (383, 387), (384, 388), (385, 389), (386, 390), (387, 391), (388, 392), (389, 393), (390, 394), (391, 395), (392, 396), (393, 397), (394, 398), (395, 399), (396, 400), (397, 401), (398, 402), (403, 407), (404, 409), (405, 408), (406, 427), (407, 428), (408, 430), (409, 432), (410, 414), (410, 426), (411, 415), (411, 429), (412, 416), (412, 431), (413, 417), (413, 433), (414, 418), (415, 421), (416, 422), (417, 425), (418, 419), (419, 424), (420, 421), (420, 423), (422, 423), (424, 425), (426, 427), (428, 429), (430, 431), (432, 433), (434, 438), (435, 439), (436, 443), (437, 442), (438, 439), (438, 440), (439, 441), (440, 445), (441, 444), (442, 446), (443, 447), (444, 448), (445, 449), (446, 450), (447, 451), (448, 452), (449, 453), (450, 454), (451, 455), (452, 456), (453, 457), (454, 458), (455, 459), (456, 460), (457, 461), (458, 462), (459, 463)])
me_prop_knapsack.attributes.new('sharp_edge', 'BOOLEAN', 'EDGE').data.foreach_set('value', [ (min(e.vertices), max(e.vertices)) in _k for e in me_prop_knapsack.edges])
_uv = me_prop_knapsack.uv_layers.new(name='UVMap')
_uv.uv.foreach_set('vector', [1.244, 0.1326, 0.8954, 0.2012, 0.8722, -0.05465, -1.004, -1.154, -1.229, -1.398, -1.092, -1.485, -1.052, -0.01205, -1.062, 0.2014, -1.333, -0.03744, -1.132, 1.08, -1.113, 0.8452, -0.8839, 0.8568, -0.9002, 1.095, 0.5434, -0.2895, 0.8328, -0.3377, 0.8722, -0.05465, 0.5905, -0.02428, 2.056, 0.8878, 2.161, 0.9251, 2.171, 1.058, 2.066, 1.047, -0.6957, -1.121, -0.6955, -1.026, -0.8023, -1.035, -0.7883, -1.112, 0.4225, 0.5002, 0.3958, 0.2325, 0.6066, 0.1896, 0.6442, 0.4791, 1.953, -0.6617, 2.1, -0.7604, 2.225, -0.6239, 2.044, -0.5507, 2.699, -0.9886, 2.699, -0.6806, 2.472, -0.6998, 2.451, -0.9132, -1.062, 0.2014, -1.351, 0.219, -1.333, -0.03744, 1.246, -1.727, 1.568, -1.599, 1.375, -1.471, 2.225, 1.189, 2.066, 1.047, 2.171, 1.058, -0.8263, -1.132, -1.004, -1.154, -1.092, -1.485, 0.6094, -1.516, 0.755, -1.43, 0.5258, -1.173, 2.044, -0.5507, 2.225, -0.6239, 2.171, -0.4932, 2.225, 1.189, 2.171, 1.058, 2.37, 1.083, 2.171, -0.4932, 2.225, -0.6239, 2.37, -0.5183, 2.171, -0.4932, 2.37, -0.5183, 2.377, -0.3658, 2.161, -0.3652, -1.333, -0.03744, -1.351, 0.219, -1.704, 0.1584, 0.308, -1.127, 0.3215, -1.049, 0.2186, -1.038, 0.2147, -1.133, 2.616, -1.35, 2.389, -1.331, 2.389, -1.639, 2.637, -1.563, 0.5142, -0.01704, 0.5315, 0.1337, 0.3855, 0.1565, 0.3671, 0.00272, -1.157, 2.668, -1.156, 2.508, -0.9211, 2.51, -0.9223, 2.725, 0.4874, 2.723, 0.4856, 2.508, 0.7149, 2.506, 0.6621, 2.722, 0.8722, -0.05465, 0.8954, 0.2012, 0.6066, 0.1896, -1.099, 0.4907, -0.8713, 0.5091, -0.8839, 0.8568, -1.113, 0.8452, -1.229, -1.398, -1.004, -1.154, -1.131, -0.9599, -1.456, -1.16, -0.8023, -1.035, -0.6955, -1.026, -0.718, -0.8313, -0.8405, -0.8496, 0.5258, -1.173, 0.755, -1.43, 0.9983, -1.185, 0.6557, -0.9752, 0.7149, 2.506, 0.4856, 2.508, 0.4826, 2.193, 0.7116, 2.19, 0.3349, -0.2584, 0.2449, -0.8421, 0.3634, -0.8616, 0.4736, -0.2784, 0.3456, -1.149, 0.6094, -1.516, 0.5258, -1.173, -1.004, -1.154, -0.851, -1.049, -0.8995, -0.8628, -1.131, -0.9599, 1.953, 1.227, 2.101, 1.325, 1.94, 1.555, 1.77, 1.442, 0.3118, -1.166, 0.2185, -1.181, 0.4132, -1.617, 0.5501, -1.548, -0.8238, 0.01152, -0.8397, 0.1648, -0.9916, 0.1447, -0.9753, -0.005795, -1.062, 0.2014, -0.8488, 0.2412, -0.8713, 0.5091, -1.099, 0.4907, -1.709, -0.07917, -1.333, -0.03744, -1.704, 0.1584, 2.472, -0.6998, 2.699, -0.6806, 2.666, -0.4289, 2.451, -0.4543, 1.244, -0.1035, 1.244, 0.1326, 0.8722, -0.05465, 1.375, -1.471, 1.568, -1.599, 1.94, -0.99, 1.77, -0.8772, 1.77, -0.8772, 1.94, -0.99, 2.1, -0.7604, 1.953, -0.6617, 1.77, 1.442, 1.94, 1.555, 1.568, 2.164, 1.375, 2.036, 1.375, 2.036, 1.568, 2.164, 1.246, 2.292, -1.456, -1.16, -1.131, -0.9599, -1.298, -0.3213, -1.703, -0.4017, -1.703, -0.4017, -1.298, -0.3213, -1.333, -0.03744, -1.709, -0.07917, -0.8405, -0.8496, -0.718, -0.8313, -0.7959, -0.2484, -0.9392, -0.2676, 0.3671, 0.00272, 0.3349, -0.2584, 0.4736, -0.2784, 0.5142, -0.01704, 0.1974, 0.5164, 0.179, 0.2527, 0.3958, 0.2325, 0.4225, 0.5002, -0.8263, -1.132, -0.851, -1.049, -1.004, -1.154, 0.6557, -0.9752, 0.9983, -1.185, 1.23, -0.4226, 0.8328, -0.3377, 0.8328, -0.3377, 1.23, -0.4226, 1.244, -0.1035, 0.8722, -0.05465, -1.131, -0.9599, -0.8995, -0.8628, -1.009, -0.2773, -1.298, -0.3213, -1.298, -0.3213, -1.009, -0.2773, -1.052, -0.01205, -1.333, -0.03744, 0.7116, 2.19, 0.4826, 2.193, 0.4683, 1.402, 0.6987, 1.394, 0.6987, 1.394, 0.4683, 1.402, 0.4567, 1.088, 0.6839, 1.072, 2.056, -0.3282, 2.161, -0.3652, 2.16, -0.1368, 2.06, -0.1177, -0.9392, -0.2676, -0.7959, -0.2484, -0.8238, 0.01152, -0.9753, -0.005795, 0.4567, 1.088, 0.4683, 1.402, 0.2295, 1.408, 0.2219, 1.098, 0.3712, -1.063, 0.5258, -1.173, 0.6557, -0.9752, 0.4228, -0.8757, 0.5905, -0.02428, 0.8722, -0.05465, 0.6066, 0.1896, 0.4228, -0.8757, 0.6557, -0.9752, 0.8328, -0.3377, 0.5434, -0.2895, 0.4683, 1.402, 0.4826, 2.193, 0.2393, 2.195, 0.2295, 1.408, -0.627, 0.02856, -0.6366, 0.1827, -0.8397, 0.1648, -0.8238, 0.01152, 0.4382, 0.8475, 0.4225, 0.5002, 0.6442, 0.4791, 0.6627, 0.8346, 0.4826, 2.193, 0.4856, 2.508, 0.2415, 2.51, 0.2393, 2.195, 0.2147, -1.133, 0.2186, -1.038, 0.06511, -1.035, 0.0644, -1.14, 2.161, -0.3652, 2.377, -0.3658, 2.387, -0.1341, 2.16, -0.1368, 0.5258, -1.173, 0.3712, -1.063, 0.3456, -1.149, 0.4132, -1.617, 0.2185, -1.181, 0.06604, -1.193, 0.1993, -1.702, 0.4567, 1.088, 0.4382, 0.8475, 0.6627, 0.8346, 0.6839, 1.072, -0.9002, 1.095, -0.9091, 1.407, -1.145, 1.401, -1.132, 1.08, -0.9091, 1.407, -0.9192, 2.195, -1.154, 2.193, -1.145, 1.401, 2.42, -1.078, 2.389, -1.331, 2.616, -1.35, 2.636, -1.105, -0.8839, 0.8568, -0.8713, 0.5091, -0.6558, 0.5212, -0.6704, 0.8634, -0.7959, -0.2484, -0.718, -0.8313, -0.5569, -0.8185, -0.6099, -0.2312, -0.9002, 1.095, -0.8839, 0.8568, -0.6704, 0.8634, -0.6752, 1.102, -0.9223, 2.725, -0.9211, 2.51, -0.6876, 2.511, -0.6884, 2.726, -0.8238, 0.01152, -0.7959, -0.2484, -0.6099, -0.2312, -0.627, 0.02856, 2.044, 1.115, 2.225, 1.189, 2.101, 1.325, 1.953, 1.227, -0.9192, 2.195, -0.9211, 2.51, -1.156, 2.508, -1.154, 2.193, 2.161, 0.9251, 2.377, 0.9252, 2.37, 1.083, 2.171, 1.058, 0.2449, -0.8421, 0.2186, -1.038, 0.3215, -1.049, 0.3634, -0.8616, -0.7011, -1.667, -0.5547, -1.186, -0.701, -1.168, -0.8981, -1.592, -0.718, -0.8313, -0.6955, -1.026, -0.5486, -1.028, -0.5569, -0.8185, -0.8981, -1.592, -0.701, -1.168, -0.7936, -1.15, -1.035, -1.518, -0.6752, 1.102, -0.6806, 1.411, -0.9091, 1.407, -0.9002, 1.095, -0.6806, 1.411, -0.6863, 2.197, -0.9192, 2.195, -0.9091, 1.407, -0.8713, 0.5091, -0.8488, 0.2412, -0.6411, 0.2575, -0.6558, 0.5212, -0.2344, -0.2204, -0.2387, -0.8183, 0.07804, -0.8266, 0.1406, -0.2371, -0.2231, 2.727, -0.2233, 2.512, 0.2415, 2.51, 0.2428, 2.725, 0.1617, 0.02349, 0.1736, 0.1777, -0.2317, 0.1947, -0.2326, 0.0404, -0.5518, -1.133, -0.5486, -1.028, -0.6955, -1.026, -0.6957, -1.121, -0.6863, 2.197, -0.6876, 2.511, -0.9211, 2.51, -0.9192, 2.195, 2.16, 0.705, 2.387, 0.7021, 2.377, 0.9252, 2.161, 0.9251, -0.6558, 0.5212, -0.6411, 0.2575, -0.2312, 0.2673, -0.2295, 0.5329, -0.2277, 0.8725, -0.2295, 0.5329, 0.1974, 0.5164, 0.2153, 0.8607, -0.2268, 1.101, -0.2277, 0.8725, 0.2153, 0.8607, 0.2219, 1.098, -0.2326, 0.0404, -0.2344, -0.2204, 0.1406, -0.2371, 0.1617, 0.02349, -0.2387, -0.8183, -0.2419, -1.037, 0.06511, -1.035, 0.07804, -0.8266, 2.06, 0.6857, 2.16, 0.705, 2.161, 0.9251, 2.056, 0.8878, 0.0644, -1.14, 0.06511, -1.035, -0.2419, -1.037, -0.2436, -1.148, 0.2428, 2.725, 0.2415, 2.51, 0.4856, 2.508, 0.4874, 2.723, 0.2153, 0.8607, 0.1974, 0.5164, 0.4225, 0.5002, 0.4382, 0.8475, 0.1617, 0.02349, 0.1406, -0.2371, 0.3349, -0.2584, 0.3671, 0.00272, -0.2436, -1.148, -0.2419, -1.037, -0.5486, -1.028, -0.5518, -1.133, -0.2237, 2.198, -0.2233, 2.512, -0.6876, 2.511, -0.6863, 2.197, 2.158, 0.284, 2.385, 0.284, 2.387, 0.7021, 2.16, 0.705, -0.2295, 0.5329, -0.2312, 0.2673, 0.179, 0.2527, 0.1974, 0.5164, 0.1406, -0.2371, 0.07804, -0.8266, 0.2449, -0.8421, 0.3349, -0.2584, 0.3671, 0.00272, 0.3855, 0.1565, 0.1736, 0.1777, 0.1617, 0.02349, 2.063, 0.284, 2.158, 0.284, 2.16, 0.705, 2.06, 0.6857, -0.2268, 1.101, -0.2256, 1.413, -0.6806, 1.411, -0.6752, 1.102, 0.2219, 1.098, 0.2153, 0.8607, 0.4382, 0.8475, 0.4567, 1.088, -0.2256, 1.413, -0.2237, 2.198, -0.6863, 2.197, -0.6806, 1.411, -0.2585, -1.727, -0.244, -1.203, -0.5547, -1.186, -0.7011, -1.667, 0.07804, -0.8266, 0.06511, -1.035, 0.2186, -1.038, 0.2449, -0.8421, 0.2295, 1.408, 0.2393, 2.195, -0.2237, 2.198, -0.2256, 1.413, 0.2219, 1.098, 0.2295, 1.408, -0.2256, 1.413, -0.2268, 1.101, 0.2393, 2.195, 0.2415, 2.51, -0.2233, 2.512, -0.2237, 2.198, -0.5569, -0.8185, -0.5486, -1.028, -0.2419, -1.037, -0.2387, -0.8183, -0.627, 0.02856, -0.6099, -0.2312, -0.2344, -0.2204, -0.2326, 0.0404, -0.6752, 1.102, -0.6704, 0.8634, -0.2277, 0.8725, -0.2268, 1.101, -0.6704, 0.8634, -0.6558, 0.5212, -0.2295, 0.5329, -0.2277, 0.8725, -0.2326, 0.0404, -0.2317, 0.1947, -0.6366, 0.1827, -0.627, 0.02856, -0.6099, -0.2312, -0.5569, -0.8185, -0.2387, -0.8183, -0.2344, -0.2204, 0.308, -1.127, 0.3118, -1.166, 0.3456, -1.149, -0.7936, -1.15, -0.7883, -1.112, -0.8263, -1.132, 0.3215, -1.049, 0.308, -1.127, 0.3456, -1.149, 0.3712, -1.063, -0.8488, 0.2412, -1.062, 0.2014, -0.9916, 0.1447, -0.8397, 0.1648, 0.5315, 0.1337, 0.5142, -0.01704, 0.5905, -0.02428, 0.6066, 0.1896, -1.062, 0.2014, -1.052, -0.01205, -0.9753, -0.005795, -0.9916, 0.1447, -1.035, -1.518, -0.7936, -1.15, -0.8263, -1.132, 0.3634, -0.8616, 0.3215, -1.049, 0.3712, -1.063, 0.4228, -0.8757, -0.8995, -0.8628, -0.851, -1.049, -0.8023, -1.035, -0.8405, -0.8496, 0.5142, -0.01704, 0.4736, -0.2784, 0.5434, -0.2895, 0.5905, -0.02428, 0.4736, -0.2784, 0.3634, -0.8616, 0.4228, -0.8757, 0.5434, -0.2895, -1.052, -0.01205, -1.009, -0.2773, -0.9392, -0.2676, -0.9753, -0.005795, -1.009, -0.2773, -0.8995, -0.8628, -0.8405, -0.8496, -0.9392, -0.2676, 0.3118, -1.166, 0.6094, -1.516, 0.3456, -1.149, 0.2185, -1.181, 0.3118, -1.166, 0.308, -1.127, 0.2147, -1.133, -0.851, -1.049, -0.8263, -1.132, -0.7883, -1.112, -0.8023, -1.035, 0.6066, 0.1896, 0.3958, 0.2325, 0.3855, 0.1565, 0.5315, 0.1337, 0.06604, -1.193, 0.2185, -1.181, 0.2147, -1.133, 0.0644, -1.14, -0.6411, 0.2575, -0.8488, 0.2412, -0.8397, 0.1648, -0.6366, 0.1827, -0.7936, -1.15, -0.701, -1.168, -0.6957, -1.121, -0.7883, -1.112, -0.2312, 0.2673, -0.6411, 0.2575, -0.6366, 0.1827, -0.2317, 0.1947, -0.701, -1.168, -0.5547, -1.186, -0.5518, -1.133, -0.6957, -1.121, 0.3958, 0.2325, 0.179, 0.2527, 0.1736, 0.1777, 0.3855, 0.1565, -0.244, -1.203, 0.06604, -1.193, 0.0644, -1.14, -0.2436, -1.148, 0.179, 0.2527, -0.2312, 0.2673, -0.2317, 0.1947, 0.1736, 0.1777, -0.5547, -1.186, -0.244, -1.203, -0.2436, -1.148, -0.5518, -1.133, 2.066, -0.4821, 2.171, -0.4932, 2.161, -0.3652, 2.056, -0.3282, 2.699, -0.9886, 2.451, -0.9132, 2.515, -1.077, 2.389, -1.639, 2.573, -1.727, 2.637, -1.563, 0.1993, -1.702, 0.06604, -1.193, -0.244, -1.203, -0.2585, -1.727, -0.6884, 2.726, -0.6876, 2.511, -0.2233, 2.512, -0.2231, 2.727, 2.16, -0.1368, 2.387, -0.1341, 2.385, 0.284, 2.158, 0.284, 2.06, -0.1177, 2.16, -0.1368, 2.158, 0.284, 2.063, 0.284, 0.168, 0.6006, 0.168, 0.6006, 0.168, 0.6006, 0.168, 0.6006, 0.168, 0.6006, 0.168, 0.6006, 0.168, 0.6006, 0.168, 0.6006, 0.168, 0.6006, 0.168, 0.6006, 0.168, 0.6006, 0.168, 0.6006, 0.1999, 0.5626, 0.7901, 0.5626, 0.7901, 0.8469, 0.1999, 0.8469, 0.1999, 0.8469, 0.7901, 0.8469, 0.7901, 0.962, 0.1999, 0.962, 0.1999, 0.962, 0.7901, 0.962, 0.6447, 1.043, 0.3452, 1.043, 0.168, 0.6006, 0.168, 0.6006, 0.168, 0.6006, 0.168, 0.6006, 0.02991, 0.969, 0.0289, 0.8417, 0.1999, 0.8469, 0.1999, 0.962, 0.168, 0.6006, 0.168, 0.6006, 0.168, 0.6006, 0.168, 0.6006, 0.6447, 1.086, 0.3452, 1.086, 0.3452, 1.043, 0.6447, 1.043, 0.168, 0.6006, 0.168, 0.6006, 0.168, 0.6006, 0.168, 0.6006, 0.168, 0.6006, 0.168, 0.6006, 0.168, 0.6006, 0.168, 0.6006, 0.9555, 0.974, 0.804, 1.059, 0.6447, 1.043, 0.7901, 0.962, 0.168, 0.6006, 0.168, 0.6006, 0.168, 0.6006, 0.168, 0.6006, 0.1859, 1.059, 0.03447, 0.974, 0.1999, 0.962, 0.3452, 1.043, 0.947, 0.5803, 0.9611, 0.852, 0.7901, 0.8469, 0.7901, 0.5626, 0.02887, 0.852, 0.0429, 0.5803, 0.1999, 0.5626, 0.1999, 0.8469, 0.168, 0.6006, 0.168, 0.6006, 0.168, 0.6006, 0.168, 0.6006, 0.168, 0.6006, 0.168, 0.6006, 0.168, 0.6006, 0.168, 0.6006, 0.961, 0.8417, 0.96, 0.969, 0.7901, 0.962, 0.7901, 0.8469, 1.216, 0.9002, 1.216, 0.8519, 1.215, 0.8473, 1.215, 0.9048, 0.4801, 0.5207, 0.4801, 0.5782, 0.4795, 0.5736, 0.4795, 0.5253, 0.8218, 0.3608, 0.8188, 0.3593, 0.8029, 0.3503, 0.8032, 0.3504, 0.9236, 0.5253, 0.9236, 0.5736, 0.9216, 0.5736, 0.9216, 0.5253, 0.7224, 1.099, 0.7205, 1.101, 0.71, 1.108, 0.7094, 1.109, 0.8325, 0.8519, 0.8325, 0.9002, 0.8281, 0.9002, 0.8281, 0.8519, 0.9707, 1.05, 0.9737, 1.049, 0.9552, 1.059, 0.9549, 1.059, 0.8652, 0.4125, 0.8672, 0.4139, 0.8542, 0.4043, 0.8548, 0.4047, 0.684, 0.416, 0.6832, 0.4164, 0.6833, 0.4164, 0.7142, 0.4097, 0.7128, 0.4092, 0.7237, 0.4124, 0.7251, 0.4129, 0.7085, 0.8905, 0.71, 0.89, 0.7209, 0.8869, 0.7194, 0.8874, 0.7494, 0.4766, 0.7479, 0.4762, 0.7589, 0.4793, 0.7604, 0.4797, 0.7531, 0.8439, 0.7546, 0.8434, 0.7655, 0.8402, 0.764, 0.8407, 0.8414, 0.9635, 0.841, 0.9652, 0.8421, 0.9642, 1.005, 0.4477, 1.004, 0.4467, 1.004, 0.4484, 0.5262, 0.8191, 0.5262, 0.8191, 0.5269, 0.8195, 0.4801, 0.5207, 0.4801, 0.5782, 0.4795, 0.5736, 0.4795, 0.5253, 1.216, 0.9002, 1.216, 0.8519, 1.215, 0.8473, 1.215, 0.9048, 0.961, 0.8417, 0.96, 0.969, 0.7901, 0.962, 0.7901, 0.8469, 0.168, 0.6006, 0.168, 0.6006, 0.168, 0.6006, 0.168, 0.6006, 0.168, 0.6006, 0.168, 0.6006, 0.168, 0.6006, 0.168, 0.6006, 0.02887, 0.852, 0.0429, 0.5803, 0.1999, 0.5626, 0.1999, 0.8469, 0.5262, 0.8191, 0.5262, 0.8191, 0.5269, 0.8195, 0.9707, 1.05, 0.9737, 1.049, 0.9552, 1.059, 0.9549, 1.059, 0.7142, 0.4097, 0.7128, 0.4092, 0.7237, 0.4124, 0.7251, 0.4129, 0.8218, 0.3608, 0.8188, 0.3593, 0.8029, 0.3503, 0.8032, 0.3504, 0.7085, 0.8905, 0.71, 0.89, 0.7209, 0.8869, 0.7194, 0.8874, 0.8414, 0.9635, 0.841, 0.9652, 0.8421, 0.9642, 0.9236, 0.5253, 0.9236, 0.5736, 0.9216, 0.5736, 0.9216, 0.5253, 1.005, 0.4477, 1.004, 0.4467, 1.004, 0.4484, 0.7224, 1.099, 0.7205, 1.101, 0.71, 1.108, 0.7094, 1.109, 0.8652, 0.4125, 0.8672, 0.4139, 0.8542, 0.4043, 0.8548, 0.4047, 0.684, 0.416, 0.6832, 0.4164, 0.6833, 0.4164, 0.7494, 0.4766, 0.7479, 0.4762, 0.7589, 0.4793, 0.7604, 0.4797, 0.7531, 0.8439, 0.7546, 0.8434, 0.7655, 0.8402, 0.764, 0.8407, 0.8325, 0.8519, 0.8325, 0.9002, 0.8281, 0.9002, 0.8281, 0.8519, 0.168, 0.6006, 0.168, 0.6006, 0.168, 0.6006, 0.168, 0.6006, 0.1999, 0.5626, 0.7901, 0.5626, 0.7901, 0.8469, 0.1999, 0.8469, 0.168, 0.6006, 0.168, 0.6006, 0.168, 0.6006, 0.168, 0.6006, 0.168, 0.6006, 0.168, 0.6006, 0.168, 0.6006, 0.168, 0.6006, 0.1999, 0.8469, 0.7901, 0.8469, 0.7901, 0.962, 0.1999, 0.962, 0.02991, 0.969, 0.0289, 0.8417, 0.1999, 0.8469, 0.1999, 0.962, 0.168, 0.6006, 0.168, 0.6006, 0.168, 0.6006, 0.168, 0.6006, 0.1999, 0.962, 0.7901, 0.962, 0.6447, 1.043, 0.3452, 1.043, 0.6447, 1.086, 0.3452, 1.086, 0.3452, 1.043, 0.6447, 1.043, 0.168, 0.6006, 0.168, 0.6006, 0.168, 0.6006, 0.168, 0.6006, 0.947, 0.5803, 0.9611, 0.852, 0.7901, 0.8469, 0.7901, 0.5626, 0.9555, 0.974, 0.804, 1.059, 0.6447, 1.043, 0.7901, 0.962, 0.1859, 1.059, 0.03447, 0.974, 0.1999, 0.962, 0.3452, 1.043, 0.168, 0.6006, 0.168, 0.6006, 0.168, 0.6006, 0.168, 0.6006, 0.168, 0.6006, 0.168, 0.6006, 0.168, 0.6006, 0.168, 0.6006, 0.168, 0.6006, 0.168, 0.6006, 0.168, 0.6006, 0.168, 0.6006, 0.4801, 0.5207, 0.4795, 0.5253, 0.4795, 0.5736, 0.4801, 0.5782, 1.216, 0.9002, 1.215, 0.9048, 1.215, 0.8473, 1.216, 0.8519, 0.961, 0.8417, 0.7901, 0.8469, 0.7901, 0.962, 0.96, 0.969, 0.168, 0.6006, 0.168, 0.6006, 0.168, 0.6006, 0.168, 0.6006, 0.168, 0.6006, 0.168, 0.6006, 0.168, 0.6006, 0.168, 0.6006, 0.02887, 0.852, 0.1999, 0.8469, 0.1999, 0.5626, 0.0429, 0.5803, 0.5262, 0.8191, 0.5269, 0.8195, 0.5262, 0.8191, 0.9707, 1.05, 0.9549, 1.059, 0.9552, 1.059, 0.9737, 1.049, 0.7142, 0.4097, 0.7251, 0.4129, 0.7237, 0.4124, 0.7128, 0.4092, 0.8218, 0.3608, 0.8032, 0.3504, 0.8029, 0.3503, 0.8188, 0.3593, 0.7085, 0.8905, 0.7194, 0.8874, 0.7209, 0.8869, 0.71, 0.89, 0.8414, 0.9635, 0.8421, 0.9642, 0.841, 0.9652, 0.9236, 0.5253, 0.9216, 0.5253, 0.9216, 0.5736, 0.9236, 0.5736, 1.005, 0.4477, 1.004, 0.4484, 1.004, 0.4467, 0.7224, 1.099, 0.7094, 1.109, 0.71, 1.108, 0.7205, 1.101, 0.8652, 0.4125, 0.8548, 0.4047, 0.8542, 0.4043, 0.8672, 0.4139, 0.684, 0.416, 0.6833, 0.4164, 0.6832, 0.4164, 0.7494, 0.4766, 0.7604, 0.4797, 0.7589, 0.4793, 0.7479, 0.4762, 0.7531, 0.8439, 0.764, 0.8407, 0.7655, 0.8402, 0.7546, 0.8434, 0.8325, 0.8519, 0.8281, 0.8519, 0.8281, 0.9002, 0.8325, 0.9002, 0.168, 0.6006, 0.168, 0.6006, 0.168, 0.6006, 0.168, 0.6006, 0.1999, 0.5626, 0.1999, 0.8469, 0.7901, 0.8469, 0.7901, 0.5626, 0.168, 0.6006, 0.168, 0.6006, 0.168, 0.6006, 0.168, 0.6006, 0.168, 0.6006, 0.168, 0.6006, 0.168, 0.6006, 0.168, 0.6006, 0.1999, 0.8469, 0.1999, 0.962, 0.7901, 0.962, 0.7901, 0.8469, 0.02991, 0.969, 0.1999, 0.962, 0.1999, 0.8469, 0.0289, 0.8417, 0.168, 0.6006, 0.168, 0.6006, 0.168, 0.6006, 0.168, 0.6006, 0.1999, 0.962, 0.3452, 1.043, 0.6447, 1.043, 0.7901, 0.962, 0.6447, 1.086, 0.6447, 1.043, 0.3452, 1.043, 0.3452, 1.086, 0.168, 0.6006, 0.168, 0.6006, 0.168, 0.6006, 0.168, 0.6006, 0.947, 0.5803, 0.7901, 0.5626, 0.7901, 0.8469, 0.9611, 0.852, 0.9555, 0.974, 0.7901, 0.962, 0.6447, 1.043, 0.804, 1.059, 0.1859, 1.059, 0.3452, 1.043, 0.1999, 0.962, 0.03447, 0.974, 0.168, 0.6006, 0.168, 0.6006, 0.168, 0.6006, 0.168, 0.6006, 0.168, 0.6006, 0.168, 0.6006, 0.168, 0.6006, 0.168, 0.6006, 0.168, 0.6006, 0.168, 0.6006, 0.168, 0.6006, 0.168, 0.6006, 0.168, 0.6006, 0.168, 0.6006, 0.168, 0.6006, 0.168, 0.6006, 0.168, 0.6006, 0.168, 0.6006, 0.168, 0.6006, 0.168, 0.6006, 0.168, 0.6006, 0.168, 0.6006, 0.168, 0.6006, 0.168, 0.6006, 0.168, 0.6006, 0.168, 0.6006, 0.168, 0.6006, 0.168, 0.6006, 0.168, 0.6006, 0.168, 0.6006, 0.168, 0.6006, 0.168, 0.6006, 0.168, 0.6006, 0.168, 0.6006, 0.168, 0.6006, 0.168, 0.6006, 0.168, 0.6006, 0.168, 0.6006, 0.168, 0.6006, 0.168, 0.6006, 0.168, 0.6006, 0.168, 0.6006, 0.168, 0.6006, 0.168, 0.6006, 0.168, 0.6006, 0.168, 0.6006, 0.168, 0.6006, 0.168, 0.6006, 0.168, 0.6006, 0.168, 0.6006, 0.168, 0.6006, 0.168, 0.6006, 0.06528, 0.9859, 0.06528, 0.9859, 0.06528, 0.9859, 0.06528, 0.9859, 0.06528, 0.9859, 0.06528, 0.9859, 0.06528, 0.9859, 0.06528, 0.9859, 0.06528, 0.9859, 0.06528, 0.9859, 0.06528, 0.9859, 0.06528, 0.9859, 0.0289, 0.8417, 0.02991, 0.969, 0.02991, 0.969, 0.0289, 0.8417, 0.02991, 0.969, 0.0289, 0.8417, 0.0289, 0.8417, 0.02991, 0.969, 0.96, 0.969, 0.961, 0.8417, 0.961, 0.8417, 0.96, 0.969, 0.96, 0.969, 0.96, 0.969, 0.96, 0.969, 0.96, 0.969, 0.0289, 0.8417, 0.02991, 0.969, 0.02991, 0.969, 0.0289, 0.8417, 0.96, 0.969, 0.961, 0.8417, 0.961, 0.8417, 0.96, 0.969, 0.06528, 0.9859, 0.06528, 0.9859, 0.06528, 0.9859, 0.06528, 0.9859, 0.961, 0.8417, 0.96, 0.969, 0.96, 0.969, 0.961, 0.8417, 0.06528, 0.9859, 0.06528, 0.9859, 0.06528, 0.9859, 0.06528, 0.9859, 0.06528, 0.9859, 0.06528, 0.9859, 0.06528, 0.9859, 0.06528, 0.9859, 0.06528, 0.9859, 0.06528, 0.9859, 0.06528, 0.9859, 0.06528, 0.9859, 0.96, 0.969, 0.96, 0.969, 0.96, 0.969, 0.96, 0.969, 0.06528, 0.9859, 0.06528, 0.9859, 0.06528, 0.9859, 0.06528, 0.9859, 0.96, 0.969, 0.96, 0.969, 0.96, 0.969, 0.96, 0.969, 0.02991, 0.969, 0.02991, 0.969, 0.02991, 0.969, 0.02991, 0.969, 0.02991, 0.969, 0.02991, 0.969, 0.02991, 0.969, 0.02991, 0.969, 0.06528, 0.9859, 0.06528, 0.9859, 0.06528, 0.9859, 0.06528, 0.9859, 0.02991, 0.969, 0.02991, 0.969, 0.02991, 0.969, 0.02991, 0.969, 0.0, 0.0, 0.0, 0.0, 0.0, 0.0, 0.0, 0.0, 0.0, 0.0, 0.0, 0.0, 0.0, 0.0, 0.0, 0.0, 0.0, 0.0, 0.0, 0.0, 0.0, 0.0, 0.0, 0.0, 0.0, 0.0, 0.0, 0.0, 0.0, 0.0, 0.0, 0.0, 0.0, 0.0, 0.0, 0.0, 0.0, 0.0, 0.0, 0.0, 0.0, 0.0, 0.0, 0.0, 0.0, 0.0, 0.0, 0.0, 0.0, 0.0, 0.0, 0.0, 0.0, 0.0, 0.0, 0.0, 0.0, 0.0, 0.0, 0.0, 0.0, 0.0, 0.0, 0.0, 0.0, 0.0, 0.0, 0.0, 0.0, 0.0, 0.0, 0.0, 0.0, 0.0, 0.0, 0.0, 0.0, 0.0, 0.0, 0.0, 0.0, 0.0, 0.0, 0.0, 0.0, 0.0, 0.0, 0.0, 0.0, 0.0, 0.0, 0.0, 0.0, 0.0, 0.0, 0.0, 0.0, 0.0, 0.0, 0.0, 0.0, 0.0, 0.0, 0.0, 0.0, 0.0, 0.0, 0.0, 0.0, 0.0, 0.0, 0.0, 0.0, 0.0, 0.0, 0.0, 0.0, 0.0, 0.0, 0.0, 0.0, 0.0, 0.0, 0.0, 0.0, 0.0, 0.0, 0.0, 0.0, 0.0, 0.0, 0.0, 0.0, 0.0, 0.0, 0.0, 0.0, 0.0, 0.0, 0.0, 0.0, 0.0, 0.0, 0.0, 0.0, 0.0, 0.0, 0.0, 0.0, 0.0, 0.0, 0.0, 0.0, 0.0, 0.0, 0.0, 0.0, 0.0, 0.0, 0.0, 0.0, 0.0, 0.0, 0.0, 0.0, 0.0, 0.0, 0.0, 0.0, 0.0, 0.0, 0.0, 0.0, 0.0, 0.0, 0.0, 0.0, 0.0, 0.0, 0.0, 0.0, 0.0, 0.0, 0.0, 0.0, 0.0, 0.0, 0.0, 0.0, 0.0, 0.0, 0.0, 0.0, 0.0, 0.0, 0.0, 0.0, 0.0, 0.0, 0.0, 0.0, 0.0, 0.0, 0.0, 0.0, 0.0, 0.0, 0.0, 0.0, 0.0, 0.0, 0.0, 0.0, 0.0, 0.0, 0.0, 0.0, 0.0, 0.0, 0.0, 0.0, 0.0, 0.0, 0.0, 0.0, 0.0, 0.0, 0.0, 0.0, 0.0, 0.0, 0.0, 0.0, 0.0, 0.0, 0.0, 0.0, 0.0, 0.0, 0.0, 0.0, 0.0, 0.0, 0.0, 0.0, 0.0, 0.0, 0.0, 0.0, 0.0, 0.0, 0.0, 0.0, 0.0, 0.0, 0.0, 0.0, 0.0, 0.0, 0.0, 0.0, 0.0, 0.0, 0.0, 0.0, 0.0, 0.0, 0.0, 0.0, 0.0, 0.0, 0.0, 0.0, 0.0, 0.0, 0.0, 0.0, 0.0, 0.0, 0.0, 0.0, 0.0, 0.0, 0.0, 0.0, 0.0, 0.0, 0.0, 0.0, 0.0, 0.0, 0.0, 0.0, 0.0, 0.0, 0.0, 0.0, 0.0, 0.0, 0.0, 0.0, 0.0, 0.0, 0.0, 0.0, 0.0, 0.0, 0.0, 0.0, 0.0, 0.0, 0.0, 0.0, 0.0, 0.0, 0.0, 0.0, 0.0, 0.0, 0.0, 0.0, 0.0, 0.0, 0.0, 0.0, 0.0, 0.0, 0.0, 0.0, 0.0, 0.0, 0.0, 0.0, 0.0, 0.0, 0.0, 0.0, 0.0, 0.0, 0.0, 0.0, 0.0, 0.0, 0.0, 0.0, 0.0, 0.0, 0.0, 0.0, 0.0, 0.0, 0.0, 0.0, 0.0, 0.0, 0.0, 0.0, 0.0, 0.0, 0.0, 0.0, 0.0, 0.0, 0.0, 0.0, 0.0, 0.0, 0.0, 0.0, 0.0, 0.0, 0.0, 0.0, 0.0, 0.0, 0.0, 0.0, 0.0, 0.0, 0.0, 0.0, 0.0, 0.0, 0.0, 0.0, 0.0, 0.0, 0.0, 0.0, 0.0, 0.0, 0.0, 0.0, 0.0, 0.0, 0.0, 0.0, 0.0, 0.0, 0.0, 0.0, 0.0, 0.0, 0.0, 0.0, 0.0, 0.0, 0.0, 0.0, 0.0, 0.0, 0.0, 0.0, 0.0, 0.0, 0.0, 0.0, 0.0, 0.0, 0.0, 0.0, 0.0, 0.0, 0.0, 0.0, 0.0, 0.0, 0.0, 0.0, 0.0, 0.0, 0.0, 0.0, 0.0, 0.0, 0.0, 0.0, 0.0, 0.0, 0.0, 0.0, 0.0, 0.0, 0.0, 0.0, 0.0, 0.0, 0.0, 0.0, 0.0, 0.0, 0.0, 0.0, 0.0, 0.0, 0.0, 0.0, 0.0, 0.0, 0.0, 0.0, 0.0, 0.0, 0.0, 0.0, 0.0, 0.0, 0.0, 0.0, 0.0, 0.0, 0.0, 0.0, 0.0, 0.0, 0.0, 0.0, 0.0, 0.0, 0.0, 0.0, 0.0, 0.0, 0.0, 0.0, 0.0, 0.0, 0.0, 0.0, 0.0, 0.0, 0.0, 0.0, 0.0, 0.0, 0.0, 0.0, 0.0, 0.0, 0.0, 0.0, 0.0, 0.0, 0.0, 0.0, 0.0, 0.0, 0.0, 0.0, 0.0, 0.0, 0.0, 0.0, 0.0, 0.0, 0.0, 0.0, 0.0, 0.0, 0.0, 0.0, 0.0, 0.0, 0.0, 0.0, 0.0, 0.0, 0.0, 0.0, 0.0, 0.0, 0.0, 0.0, 0.0, 0.0, 0.0, 0.0, 0.0, 0.0, 0.0, 0.0, 0.0, 0.0, 0.0, 0.0, 0.0, 0.0, 0.0, 0.0, 0.0, 0.0, 0.0, 0.0, 0.0, 0.0, 0.0, 0.0, 0.0, 0.0, 0.0, 0.0, 0.0, 0.0, 0.0, 0.0, 0.0, 0.0, 0.0, 0.0, 0.0, 0.0, 0.0, 0.0, 0.0, 0.0, 0.0, 0.0, 0.0, 0.0, 0.0, 0.0, 0.0, 0.0, 0.0, 0.0, 0.0, 0.0, 0.0, 0.0, 0.0, 0.0, 0.0, 0.0, 0.0, 0.0, 0.0, 0.0, 0.0, 0.0, 0.0, 0.0, 0.0, 0.0, 0.0, 0.0, 0.0, 0.0, 0.0, 0.0, 0.0, 0.0, 0.0, 0.0, 0.0, 0.0, 0.0, 0.0, 0.0, 0.0, 0.0, 0.0, 0.0, 0.0, 0.0, 0.0, 0.0, 0.0, 0.0, 0.0, 0.0, 0.0, 0.0, 0.0, 0.0, 0.0, 0.0, 0.0, 0.0, 0.0, 0.0, 0.0, 0.0, 0.0, 0.0, 0.0, 0.0, 0.0, 0.0, 0.0, 0.0, 0.0, 0.0, 0.0, 0.0, 0.0, 0.0, 0.0, 0.0, 0.0, 0.0, 0.0, 0.0, 0.0, 0.0, 0.0, 0.0, 0.0, 0.0, 0.0, 0.0, 0.0, 0.0, 0.0, 0.0, 0.0, 0.0, 0.0, 0.0, 0.0, 0.0, 0.0, 0.0, 0.0, 0.0, 0.0, 0.0, 0.0, 0.0, 0.0, 0.0, 0.0, 0.0, 0.0, 0.0, 0.0, 0.0, 0.0, 0.0, 0.0, 0.0, 0.0, 0.0, 0.0, 0.0, 0.0, 0.0, 0.0, 0.0, 0.0, 0.0, 0.0, 0.0, 0.0, 0.0, 0.0, 0.0, 0.0, 0.0, 0.0, 0.0, 0.0, 0.0, 0.0, 0.0, 0.0, 0.0, 0.0, 0.0, 0.0, 0.0, 0.0, 0.0, 0.0, 0.0, 0.0, 0.0, 0.0, 0.0, 0.0, 0.0, 0.0, 0.0, 0.0, 0.0, 0.0, 0.0, 0.0, 0.0, 0.0, 0.0, 0.0, 0.0, 0.0, 0.0, 0.0, 0.0, 0.0, 0.0, 0.0, 0.0, 0.0, 0.0, 0.0, 0.0, 0.0, 0.0, 0.0, 0.0, 0.0, 0.0, 0.0, 0.0, 0.0, 0.0, 0.0, 0.0, 0.0, 0.0, 0.0, 0.0, 0.0, 0.0, 0.0, 0.0, 0.0, 0.0, 0.0, 0.0, 0.0, 0.0, 0.0, 0.0, 0.0, 0.0, 0.0, 0.0, 0.0, 0.0, 0.0, 0.0, 0.0, 0.0, 0.0, 0.0, 0.0, 0.0, 0.0, 0.0, 0.0, 0.0, 0.0, 0.0, 0.0, 0.0, 0.0, 0.0, 0.0, 0.0, 0.0, 0.0, 0.0, 0.0, 0.0, 0.0, 0.0, 0.0, 0.0, 0.0, 0.0, 0.0, 0.0, 0.0, 0.0, 0.0, 0.0, 0.0, 0.0, 0.0, 0.0, 0.0, 0.0, 0.0, 0.0, 0.0, 0.0, 0.0, 0.0, 0.0, 0.0, 0.0, 0.0, 0.0, 0.0, 0.0, 0.0, 0.0, 0.0, 0.0, 0.0, 0.0, 0.0, 0.0, 0.0, 0.0, 0.0, 0.0, 0.0, 0.0, 0.0, 0.0, 0.0, 0.0, 0.0, 0.0, 0.0, 0.0, 0.0, 0.0, 0.0, 0.0, 0.0, 0.0, 0.0, 0.0, 0.0, 0.0, 0.0, 0.0, 0.0, 0.0, 0.0, 0.0, 0.0, 0.0, 0.0, 0.0, 0.0, 0.0, 0.0, 0.0, 0.0, 0.0, 0.0, 0.0, 0.0, 0.0, 0.0, 0.0, 0.0, 0.0, 0.0, 0.0, 0.0, 0.0, 0.0, 0.0])
me_prop_knapsack.materials.append(mat_fabric_2)
me_prop_knapsack.materials.append(mat_leather)
me_prop_knapsack.materials.append(mat_metal)
me_prop_knapsack.update()

# ---- objects
ob_prop_knapsack = bpy.data.objects.new('prop-knapsack', me_prop_knapsack)

# ---- transforms, parenting, visibility, modifiers, constraints
ob_prop_knapsack.location = (0.0, 0.0, 0.0)
_m = ob_prop_knapsack.modifiers.new('EdgeSplit', 'EDGE_SPLIT')
_m.use_edge_angle = False

# ---- collection membership
col_collection.objects.link(ob_prop_knapsack)

# ---- scene / render settings (as saved in the file)
scene.frame_start = 1; scene.frame_end = 250; scene.frame_set(3)
scene.render.engine = 'CYCLES'
scene.render.fps = 30
scene.cycles.sampling_pattern = 'TABULATED_SOBOL'
scene.cycles.bake_type = 'DIFFUSE'
scene.view_settings.view_transform = 'Filmic'
bpy.context.view_layer.update()

# ---- added for rendering (the .blend has no active camera and no usable light): camera, sun
cam_auto = bpy.data.cameras.new('AutoCamera')
cam_auto.lens = 50.0
cam_auto.sensor_width = 36.0
cam_auto.clip_end = 1000.0
ob_auto_camera = bpy.data.objects.new('AutoCamera', cam_auto)
scene.collection.objects.link(ob_auto_camera)
ob_auto_camera.location = (1.33535, -1.53108, 1.09014)
ob_auto_camera.rotation_euler = (1.09748, -7.21219e-08, 0.694738)
scene.camera = ob_auto_camera
light_auto_sun = bpy.data.lights.new('AutoSun', 'SUN')
light_auto_sun.energy = 3.0
light_auto_sun.angle = 0.0523599
ob_auto_sun = bpy.data.objects.new('AutoSun', light_auto_sun)
scene.collection.objects.link(ob_auto_sun)
ob_auto_sun.rotation_euler = (0.872665, 0.174533, 0.523599)
bpy.context.view_layer.update()

